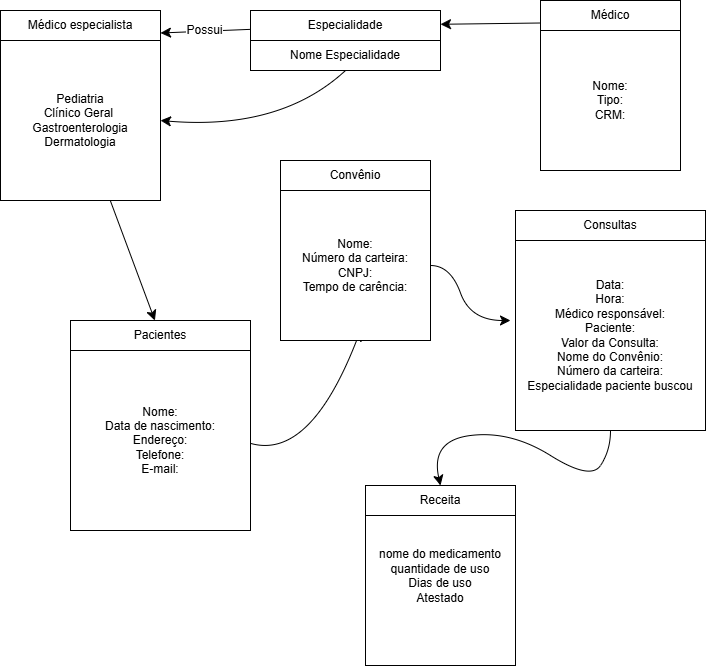

The diagram above was exported from draw.io. Its source (the exported page's mxGraphModel, read from the mxfile embedded in the PNG):
<mxGraphModel dx="1157" dy="1734" grid="1" gridSize="10" guides="1" tooltips="1" connect="1" arrows="1" fold="1" page="1" pageScale="1" pageWidth="827" pageHeight="1169" math="0" shadow="0">
  <root>
    <mxCell id="0" />
    <mxCell id="1" parent="0" />
    <mxCell id="y5noWtzJz_2OuzUWzApO-13" style="edgeStyle=none;curved=1;rounded=0;orthogonalLoop=1;jettySize=auto;html=1;fontSize=12;startSize=8;endSize=8;" parent="1" source="-7aKC0ASQ6CkYZmKzqs7-1" target="-7aKC0ASQ6CkYZmKzqs7-4" edge="1">
      <mxGeometry relative="1" as="geometry" />
    </mxCell>
    <mxCell id="-7aKC0ASQ6CkYZmKzqs7-1" value="Pediatria&lt;div&gt;Clínico Geral&amp;nbsp;&lt;/div&gt;&lt;div&gt;Gastroenterologia&lt;/div&gt;&lt;div&gt;Dermatologia&lt;/div&gt;" style="whiteSpace=wrap;html=1;aspect=fixed;" parent="1" vertex="1">
      <mxGeometry x="30" y="-40" width="160" height="160" as="geometry" />
    </mxCell>
    <mxCell id="-7aKC0ASQ6CkYZmKzqs7-2" value="Médico especialista" style="rounded=0;whiteSpace=wrap;html=1;" parent="1" vertex="1">
      <mxGeometry x="30" y="-70" width="160" height="30" as="geometry" />
    </mxCell>
    <mxCell id="y5noWtzJz_2OuzUWzApO-16" style="edgeStyle=none;curved=1;rounded=0;orthogonalLoop=1;jettySize=auto;html=1;fontSize=12;startSize=8;endSize=8;entryX=0.533;entryY=0.933;entryDx=0;entryDy=0;entryPerimeter=0;" parent="1" target="-7aKC0ASQ6CkYZmKzqs7-5" edge="1">
      <mxGeometry relative="1" as="geometry">
        <mxPoint x="400" y="357.1400000000002" as="targetPoint" />
        <mxPoint x="280" y="362.85428571428577" as="sourcePoint" />
        <Array as="points">
          <mxPoint x="340" y="380" />
        </Array>
      </mxGeometry>
    </mxCell>
    <mxCell id="-7aKC0ASQ6CkYZmKzqs7-3" value="Nome:&lt;div&gt;Data de nascimento:&lt;/div&gt;&lt;div&gt;Endereço:&lt;/div&gt;&lt;div&gt;Telefone:&lt;/div&gt;&lt;div&gt;E-mail:&lt;/div&gt;" style="whiteSpace=wrap;html=1;aspect=fixed;" parent="1" vertex="1">
      <mxGeometry x="100" y="270" width="180" height="180" as="geometry" />
    </mxCell>
    <mxCell id="-7aKC0ASQ6CkYZmKzqs7-4" value="Pacientes" style="rounded=0;whiteSpace=wrap;html=1;" parent="1" vertex="1">
      <mxGeometry x="100" y="240" width="180" height="30" as="geometry" />
    </mxCell>
    <mxCell id="-7aKC0ASQ6CkYZmKzqs7-5" value="Nome:&lt;div&gt;Número da carteira:&lt;br&gt;&lt;div&gt;CNPJ:&lt;/div&gt;&lt;div&gt;Tempo de carência:&lt;/div&gt;&lt;/div&gt;" style="whiteSpace=wrap;html=1;aspect=fixed;" parent="1" vertex="1">
      <mxGeometry x="310" y="110" width="150" height="150" as="geometry" />
    </mxCell>
    <mxCell id="-7aKC0ASQ6CkYZmKzqs7-6" value="Convênio" style="rounded=0;whiteSpace=wrap;html=1;" parent="1" vertex="1">
      <mxGeometry x="310" y="80" width="150" height="30" as="geometry" />
    </mxCell>
    <mxCell id="mPNyfaf2e9ngm5oCJtC4-1" style="edgeStyle=none;curved=1;rounded=0;orthogonalLoop=1;jettySize=auto;html=1;fontSize=12;startSize=8;endSize=8;entryX=0.5;entryY=0;entryDx=0;entryDy=0;" edge="1" parent="1" source="-7aKC0ASQ6CkYZmKzqs7-7" target="y5noWtzJz_2OuzUWzApO-3">
      <mxGeometry relative="1" as="geometry">
        <mxPoint x="470" y="370" as="targetPoint" />
        <Array as="points">
          <mxPoint x="640" y="370" />
          <mxPoint x="620" y="400" />
          <mxPoint x="540" y="350" />
          <mxPoint x="460" y="360" />
        </Array>
      </mxGeometry>
    </mxCell>
    <mxCell id="-7aKC0ASQ6CkYZmKzqs7-7" value="Data:&lt;div&gt;Hora:&lt;/div&gt;&lt;div&gt;Médico responsável:&lt;/div&gt;&lt;div&gt;Paciente:&lt;/div&gt;&lt;div&gt;Valor da Consulta:&lt;/div&gt;&lt;div&gt;Nome do Convênio:&lt;/div&gt;&lt;div&gt;Número da carteira:&lt;/div&gt;&lt;div&gt;Especialidade paciente buscou&lt;/div&gt;" style="whiteSpace=wrap;html=1;aspect=fixed;" parent="1" vertex="1">
      <mxGeometry x="545" y="160" width="190" height="190" as="geometry" />
    </mxCell>
    <mxCell id="-7aKC0ASQ6CkYZmKzqs7-10" value="Consultas" style="rounded=0;whiteSpace=wrap;html=1;" parent="1" vertex="1">
      <mxGeometry x="545" y="130" width="190" height="30" as="geometry" />
    </mxCell>
    <mxCell id="y5noWtzJz_2OuzUWzApO-1" value="nome do medicamento&lt;div&gt;quantidade de uso&lt;/div&gt;&lt;div&gt;Dias de uso&lt;/div&gt;&lt;div&gt;Atestado&lt;/div&gt;&lt;div&gt;&lt;br&gt;&lt;/div&gt;&lt;div&gt;&lt;br&gt;&lt;/div&gt;" style="whiteSpace=wrap;html=1;aspect=fixed;" parent="1" vertex="1">
      <mxGeometry x="395" y="435" width="150" height="150" as="geometry" />
    </mxCell>
    <mxCell id="y5noWtzJz_2OuzUWzApO-3" value="Receita" style="rounded=0;whiteSpace=wrap;html=1;" parent="1" vertex="1">
      <mxGeometry x="395" y="405" width="150" height="30" as="geometry" />
    </mxCell>
    <mxCell id="y5noWtzJz_2OuzUWzApO-10" style="edgeStyle=none;curved=1;rounded=0;orthogonalLoop=1;jettySize=auto;html=1;entryX=1;entryY=0.75;entryDx=0;entryDy=0;fontSize=12;startSize=8;endSize=8;" parent="1" source="y5noWtzJz_2OuzUWzApO-6" target="-7aKC0ASQ6CkYZmKzqs7-2" edge="1">
      <mxGeometry relative="1" as="geometry" />
    </mxCell>
    <mxCell id="y5noWtzJz_2OuzUWzApO-11" value="Possui" style="edgeLabel;html=1;align=center;verticalAlign=middle;resizable=0;points=[];fontSize=12;" parent="y5noWtzJz_2OuzUWzApO-10" vertex="1" connectable="0">
      <mxGeometry x="0.0288" y="-1" relative="1" as="geometry">
        <mxPoint as="offset" />
      </mxGeometry>
    </mxCell>
    <mxCell id="y5noWtzJz_2OuzUWzApO-6" value="Especialidade" style="rounded=0;whiteSpace=wrap;html=1;" parent="1" vertex="1">
      <mxGeometry x="280" y="-70" width="190" height="30" as="geometry" />
    </mxCell>
    <mxCell id="y5noWtzJz_2OuzUWzApO-18" style="edgeStyle=none;curved=1;rounded=0;orthogonalLoop=1;jettySize=auto;html=1;fontSize=12;startSize=8;endSize=8;entryX=1;entryY=0.5;entryDx=0;entryDy=0;exitX=0.5;exitY=1;exitDx=0;exitDy=0;" parent="1" source="y5noWtzJz_2OuzUWzApO-7" target="-7aKC0ASQ6CkYZmKzqs7-1" edge="1">
      <mxGeometry relative="1" as="geometry">
        <mxPoint x="200" y="50" as="targetPoint" />
        <Array as="points">
          <mxPoint x="310" y="50" />
        </Array>
      </mxGeometry>
    </mxCell>
    <mxCell id="y5noWtzJz_2OuzUWzApO-7" value="Nome Especialidade" style="rounded=0;whiteSpace=wrap;html=1;" parent="1" vertex="1">
      <mxGeometry x="280" y="-40" width="190" height="30" as="geometry" />
    </mxCell>
    <mxCell id="y5noWtzJz_2OuzUWzApO-12" style="edgeStyle=none;curved=1;rounded=0;orthogonalLoop=1;jettySize=auto;html=1;exitX=0;exitY=0.75;exitDx=0;exitDy=0;fontSize=12;startSize=8;endSize=8;" parent="1" source="y5noWtzJz_2OuzUWzApO-8" target="y5noWtzJz_2OuzUWzApO-6" edge="1">
      <mxGeometry relative="1" as="geometry">
        <mxPoint x="480" y="-30" as="targetPoint" />
      </mxGeometry>
    </mxCell>
    <mxCell id="y5noWtzJz_2OuzUWzApO-8" value="Médico" style="rounded=0;whiteSpace=wrap;html=1;" parent="1" vertex="1">
      <mxGeometry x="570" y="-80" width="140" height="30" as="geometry" />
    </mxCell>
    <mxCell id="y5noWtzJz_2OuzUWzApO-9" value="Nome:&lt;div&gt;Tipo:&lt;/div&gt;&lt;div&gt;CRM:&lt;/div&gt;" style="whiteSpace=wrap;html=1;aspect=fixed;" parent="1" vertex="1">
      <mxGeometry x="570" y="-50" width="140" height="140" as="geometry" />
    </mxCell>
    <mxCell id="y5noWtzJz_2OuzUWzApO-17" style="edgeStyle=none;curved=1;rounded=0;orthogonalLoop=1;jettySize=auto;html=1;fontSize=12;startSize=8;endSize=8;" parent="1" source="-7aKC0ASQ6CkYZmKzqs7-5" edge="1">
      <mxGeometry relative="1" as="geometry">
        <mxPoint x="540" y="240" as="targetPoint" />
        <Array as="points">
          <mxPoint x="480" y="185" />
          <mxPoint x="500" y="240" />
        </Array>
      </mxGeometry>
    </mxCell>
  </root>
</mxGraphModel>